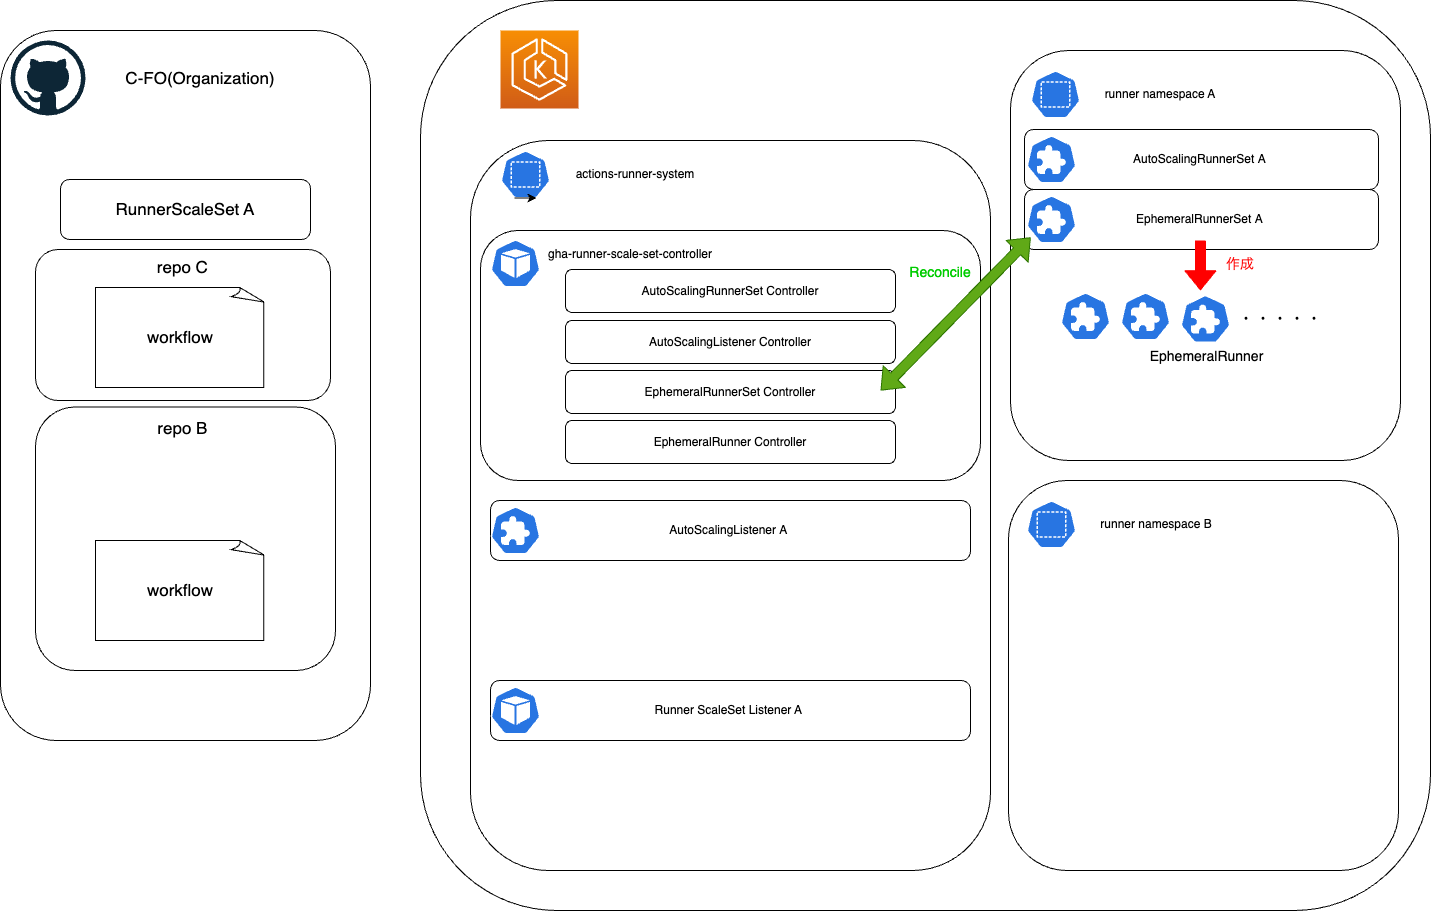

The diagram above was exported from draw.io. Its source (the exported page's mxGraphModel, read from the mxfile embedded in the PNG):
<mxGraphModel dx="1581" dy="1570" grid="1" gridSize="10" guides="1" tooltips="1" connect="1" arrows="1" fold="1" page="1" pageScale="1" pageWidth="827" pageHeight="1169" math="0" shadow="0">
  <root>
    <mxCell id="0" />
    <mxCell id="1" parent="0" />
    <mxCell id="5" value="" style="rounded=1;whiteSpace=wrap;html=1;" parent="1" vertex="1">
      <mxGeometry x="460" y="250" width="1010" height="910" as="geometry" />
    </mxCell>
    <mxCell id="3" value="" style="rounded=1;whiteSpace=wrap;html=1;" parent="1" vertex="1">
      <mxGeometry x="40" y="280" width="370" height="710" as="geometry" />
    </mxCell>
    <mxCell id="2" value="" style="dashed=0;outlineConnect=0;html=1;align=center;labelPosition=center;verticalLabelPosition=bottom;verticalAlign=top;shape=mxgraph.weblogos.github" parent="1" vertex="1">
      <mxGeometry x="50" y="290" width="75" height="75" as="geometry" />
    </mxCell>
    <mxCell id="4" value="" style="sketch=0;points=[[0,0,0],[0.25,0,0],[0.5,0,0],[0.75,0,0],[1,0,0],[0,1,0],[0.25,1,0],[0.5,1,0],[0.75,1,0],[1,1,0],[0,0.25,0],[0,0.5,0],[0,0.75,0],[1,0.25,0],[1,0.5,0],[1,0.75,0]];outlineConnect=0;fontColor=#232F3E;gradientColor=#F78E04;gradientDirection=north;fillColor=#D05C17;strokeColor=#ffffff;dashed=0;verticalLabelPosition=bottom;verticalAlign=top;align=center;html=1;fontSize=12;fontStyle=0;aspect=fixed;shape=mxgraph.aws4.resourceIcon;resIcon=mxgraph.aws4.eks;" parent="1" vertex="1">
      <mxGeometry x="540" y="280" width="78" height="78" as="geometry" />
    </mxCell>
    <mxCell id="8" value="" style="rounded=1;whiteSpace=wrap;html=1;" parent="1" vertex="1">
      <mxGeometry x="510" y="390" width="520" height="730" as="geometry" />
    </mxCell>
    <mxCell id="11" value="" style="rounded=1;whiteSpace=wrap;html=1;" parent="1" vertex="1">
      <mxGeometry x="520" y="480" width="500" height="250" as="geometry" />
    </mxCell>
    <mxCell id="7" value="" style="sketch=0;html=1;dashed=0;whitespace=wrap;fillColor=#2875E2;strokeColor=#ffffff;points=[[0.005,0.63,0],[0.1,0.2,0],[0.9,0.2,0],[0.5,0,0],[0.995,0.63,0],[0.72,0.99,0],[0.5,1,0],[0.28,0.99,0]];verticalLabelPosition=bottom;align=center;verticalAlign=top;shape=mxgraph.kubernetes.icon;prIcon=pod" parent="1" vertex="1">
      <mxGeometry x="530" y="489" width="50" height="48" as="geometry" />
    </mxCell>
    <mxCell id="9" value="" style="sketch=0;html=1;dashed=0;whitespace=wrap;fillColor=#2875E2;strokeColor=#ffffff;points=[[0.005,0.63,0],[0.1,0.2,0],[0.9,0.2,0],[0.5,0,0],[0.995,0.63,0],[0.72,0.99,0],[0.5,1,0],[0.28,0.99,0]];verticalLabelPosition=bottom;align=center;verticalAlign=top;shape=mxgraph.kubernetes.icon;prIcon=ns" parent="1" vertex="1">
      <mxGeometry x="540" y="400" width="50" height="48" as="geometry" />
    </mxCell>
    <mxCell id="10" value="actions-runner-system" style="text;strokeColor=none;align=center;fillColor=none;html=1;verticalAlign=middle;whiteSpace=wrap;rounded=0;" parent="1" vertex="1">
      <mxGeometry x="605" y="409" width="140" height="30" as="geometry" />
    </mxCell>
    <mxCell id="13" value="gha-runner-scale-set-controller" style="text;strokeColor=none;align=center;fillColor=none;html=1;verticalAlign=middle;whiteSpace=wrap;rounded=0;" parent="1" vertex="1">
      <mxGeometry x="580" y="489" width="180" height="30" as="geometry" />
    </mxCell>
    <mxCell id="15" value="AutoScalingRunnerSet Controller" style="rounded=1;whiteSpace=wrap;html=1;" parent="1" vertex="1">
      <mxGeometry x="605" y="519" width="330" height="43" as="geometry" />
    </mxCell>
    <mxCell id="16" value="AutoScalingListener Controller" style="rounded=1;whiteSpace=wrap;html=1;" parent="1" vertex="1">
      <mxGeometry x="605" y="570" width="330" height="43" as="geometry" />
    </mxCell>
    <mxCell id="17" value="EphemeralRunnerSet Controller" style="rounded=1;whiteSpace=wrap;html=1;" parent="1" vertex="1">
      <mxGeometry x="605" y="620" width="330" height="43" as="geometry" />
    </mxCell>
    <mxCell id="18" value="EphemeralRunner Controller" style="rounded=1;whiteSpace=wrap;html=1;" parent="1" vertex="1">
      <mxGeometry x="605" y="670" width="330" height="43" as="geometry" />
    </mxCell>
    <mxCell id="20" value="Runner ScaleSet Listener A&amp;nbsp;" style="rounded=1;whiteSpace=wrap;html=1;" parent="1" vertex="1">
      <mxGeometry x="530" y="930" width="480" height="60" as="geometry" />
    </mxCell>
    <mxCell id="19" value="" style="sketch=0;html=1;dashed=0;whitespace=wrap;fillColor=#2875E2;strokeColor=#ffffff;points=[[0.005,0.63,0],[0.1,0.2,0],[0.9,0.2,0],[0.5,0,0],[0.995,0.63,0],[0.72,0.99,0],[0.5,1,0],[0.28,0.99,0]];verticalLabelPosition=bottom;align=center;verticalAlign=top;shape=mxgraph.kubernetes.icon;prIcon=pod" parent="1" vertex="1">
      <mxGeometry x="530" y="936" width="50" height="48" as="geometry" />
    </mxCell>
    <mxCell id="24" value="&lt;font style=&quot;font-size: 17px;&quot;&gt;C-FO(Organization)&lt;br&gt;&lt;/font&gt;" style="text;strokeColor=none;align=center;fillColor=none;html=1;verticalAlign=middle;whiteSpace=wrap;rounded=0;" parent="1" vertex="1">
      <mxGeometry x="140" y="312.5" width="200" height="30" as="geometry" />
    </mxCell>
    <mxCell id="26" value="" style="rounded=1;whiteSpace=wrap;html=1;" parent="1" vertex="1">
      <mxGeometry x="1050" y="300" width="390" height="410" as="geometry" />
    </mxCell>
    <mxCell id="27" value="" style="sketch=0;html=1;dashed=0;whitespace=wrap;fillColor=#2875E2;strokeColor=#ffffff;points=[[0.005,0.63,0],[0.1,0.2,0],[0.9,0.2,0],[0.5,0,0],[0.995,0.63,0],[0.72,0.99,0],[0.5,1,0],[0.28,0.99,0]];verticalLabelPosition=bottom;align=center;verticalAlign=top;shape=mxgraph.kubernetes.icon;prIcon=ns" parent="1" vertex="1">
      <mxGeometry x="1070" y="320" width="50" height="48" as="geometry" />
    </mxCell>
    <mxCell id="28" style="edgeStyle=none;html=1;exitX=0.28;exitY=0.99;exitDx=0;exitDy=0;exitPerimeter=0;entryX=0.72;entryY=0.99;entryDx=0;entryDy=0;entryPerimeter=0;fontSize=17;" parent="1" source="9" target="9" edge="1">
      <mxGeometry relative="1" as="geometry" />
    </mxCell>
    <mxCell id="29" value="runner namespace A" style="text;strokeColor=none;align=center;fillColor=none;html=1;verticalAlign=middle;whiteSpace=wrap;rounded=0;" parent="1" vertex="1">
      <mxGeometry x="1130" y="329" width="140" height="30" as="geometry" />
    </mxCell>
    <mxCell id="30" value="" style="rounded=1;whiteSpace=wrap;html=1;" parent="1" vertex="1">
      <mxGeometry x="1048" y="730" width="390" height="390" as="geometry" />
    </mxCell>
    <mxCell id="31" value="" style="sketch=0;html=1;dashed=0;whitespace=wrap;fillColor=#2875E2;strokeColor=#ffffff;points=[[0.005,0.63,0],[0.1,0.2,0],[0.9,0.2,0],[0.5,0,0],[0.995,0.63,0],[0.72,0.99,0],[0.5,1,0],[0.28,0.99,0]];verticalLabelPosition=bottom;align=center;verticalAlign=top;shape=mxgraph.kubernetes.icon;prIcon=ns" parent="1" vertex="1">
      <mxGeometry x="1066" y="750" width="50" height="48" as="geometry" />
    </mxCell>
    <mxCell id="32" value="runner namespace B" style="text;strokeColor=none;align=center;fillColor=none;html=1;verticalAlign=middle;whiteSpace=wrap;rounded=0;" parent="1" vertex="1">
      <mxGeometry x="1126" y="759" width="140" height="30" as="geometry" />
    </mxCell>
    <mxCell id="33" value="" style="rounded=1;whiteSpace=wrap;html=1;fontSize=17;" parent="1" vertex="1">
      <mxGeometry x="75" y="656.5" width="300" height="263.5" as="geometry" />
    </mxCell>
    <mxCell id="34" value="&amp;nbsp;repo B" style="text;strokeColor=none;align=center;fillColor=none;html=1;verticalAlign=middle;whiteSpace=wrap;rounded=0;fontSize=17;" parent="1" vertex="1">
      <mxGeometry x="190" y="663" width="60" height="30" as="geometry" />
    </mxCell>
    <mxCell id="37" value="RunnerScaleSet A" style="rounded=1;whiteSpace=wrap;html=1;fontSize=17;" parent="1" vertex="1">
      <mxGeometry x="100" y="429" width="250" height="60" as="geometry" />
    </mxCell>
    <mxCell id="41" value="AutoScalingListener&amp;nbsp;A&amp;nbsp;" style="rounded=1;whiteSpace=wrap;html=1;" parent="1" vertex="1">
      <mxGeometry x="530" y="750" width="480" height="60" as="geometry" />
    </mxCell>
    <mxCell id="43" value="workflow" style="whiteSpace=wrap;html=1;shape=mxgraph.basic.document;fontSize=17;" parent="1" vertex="1">
      <mxGeometry x="135" y="790" width="170" height="100" as="geometry" />
    </mxCell>
    <mxCell id="44" value="" style="sketch=0;html=1;dashed=0;whitespace=wrap;fillColor=#2875E2;strokeColor=#ffffff;points=[[0.005,0.63,0],[0.1,0.2,0],[0.9,0.2,0],[0.5,0,0],[0.995,0.63,0],[0.72,0.99,0],[0.5,1,0],[0.28,0.99,0]];verticalLabelPosition=bottom;align=center;verticalAlign=top;shape=mxgraph.kubernetes.icon;prIcon=crd;fontSize=17;" parent="1" vertex="1">
      <mxGeometry x="530" y="756" width="50" height="48" as="geometry" />
    </mxCell>
    <mxCell id="46" value="AutoScalingRunnerSet&amp;nbsp;A&amp;nbsp;" style="rounded=1;whiteSpace=wrap;html=1;" parent="1" vertex="1">
      <mxGeometry x="1064" y="379" width="354" height="60" as="geometry" />
    </mxCell>
    <mxCell id="47" value="EphemeralRunnerSet&amp;nbsp;A&amp;nbsp;" style="rounded=1;whiteSpace=wrap;html=1;" parent="1" vertex="1">
      <mxGeometry x="1064" y="439" width="354" height="60" as="geometry" />
    </mxCell>
    <mxCell id="56" value="" style="sketch=0;html=1;dashed=0;whitespace=wrap;fillColor=#2875E2;strokeColor=#ffffff;points=[[0.005,0.63,0],[0.1,0.2,0],[0.9,0.2,0],[0.5,0,0],[0.995,0.63,0],[0.72,0.99,0],[0.5,1,0],[0.28,0.99,0]];verticalLabelPosition=bottom;align=center;verticalAlign=top;shape=mxgraph.kubernetes.icon;prIcon=crd;fontSize=17;" parent="1" vertex="1">
      <mxGeometry x="1066" y="385" width="50" height="48" as="geometry" />
    </mxCell>
    <mxCell id="57" value="" style="sketch=0;html=1;dashed=0;whitespace=wrap;fillColor=#2875E2;strokeColor=#ffffff;points=[[0.005,0.63,0],[0.1,0.2,0],[0.9,0.2,0],[0.5,0,0],[0.995,0.63,0],[0.72,0.99,0],[0.5,1,0],[0.28,0.99,0]];verticalLabelPosition=bottom;align=center;verticalAlign=top;shape=mxgraph.kubernetes.icon;prIcon=crd;fontSize=17;" parent="1" vertex="1">
      <mxGeometry x="1066" y="445" width="50" height="48" as="geometry" />
    </mxCell>
    <mxCell id="70" value="" style="rounded=1;whiteSpace=wrap;html=1;fontSize=17;" parent="1" vertex="1">
      <mxGeometry x="75" y="499" width="295" height="151" as="geometry" />
    </mxCell>
    <mxCell id="71" value="workflow" style="whiteSpace=wrap;html=1;shape=mxgraph.basic.document;fontSize=17;" parent="1" vertex="1">
      <mxGeometry x="135" y="537" width="170" height="100" as="geometry" />
    </mxCell>
    <mxCell id="72" value="&amp;nbsp;repo C" style="text;strokeColor=none;align=center;fillColor=none;html=1;verticalAlign=middle;whiteSpace=wrap;rounded=0;fontSize=17;" parent="1" vertex="1">
      <mxGeometry x="190" y="502" width="60" height="30" as="geometry" />
    </mxCell>
    <mxCell id="76" value="" style="shape=flexArrow;endArrow=classic;startArrow=classic;html=1;entryX=0.955;entryY=0.465;entryDx=0;entryDy=0;fillColor=#60a917;strokeColor=#2D7600;entryPerimeter=0;exitX=0.085;exitY=0.872;exitDx=0;exitDy=0;exitPerimeter=0;" edge="1" parent="1" source="57" target="17">
      <mxGeometry width="100" height="100" relative="1" as="geometry">
        <mxPoint x="890" y="590" as="sourcePoint" />
        <mxPoint x="890" y="760.02" as="targetPoint" />
      </mxGeometry>
    </mxCell>
    <mxCell id="77" value="&lt;font color=&quot;#00cc00&quot; style=&quot;font-size: 14px;&quot;&gt;Reconcile&lt;/font&gt;" style="text;strokeColor=none;align=center;fillColor=none;html=1;verticalAlign=middle;whiteSpace=wrap;rounded=0;" vertex="1" parent="1">
      <mxGeometry x="950" y="507" width="60" height="30" as="geometry" />
    </mxCell>
    <mxCell id="78" value="" style="shape=flexArrow;endArrow=classic;html=1;fontSize=14;fontColor=#00CC00;exitX=0.497;exitY=0.85;exitDx=0;exitDy=0;strokeColor=#FF0000;fillColor=#FF0000;exitPerimeter=0;entryX=0.487;entryY=0.585;entryDx=0;entryDy=0;entryPerimeter=0;" edge="1" parent="1" source="47" target="26">
      <mxGeometry width="50" height="50" relative="1" as="geometry">
        <mxPoint x="639.98" y="589.9949999999999" as="sourcePoint" />
        <mxPoint x="639.9200000000001" y="949.98" as="targetPoint" />
      </mxGeometry>
    </mxCell>
    <mxCell id="80" value="&lt;span style=&quot;font-size: 14px;&quot;&gt;&lt;font color=&quot;#ff0000&quot;&gt;作成&lt;/font&gt;&lt;/span&gt;" style="text;strokeColor=none;align=center;fillColor=none;html=1;verticalAlign=middle;whiteSpace=wrap;rounded=0;" vertex="1" parent="1">
      <mxGeometry x="1250" y="499" width="60" height="30" as="geometry" />
    </mxCell>
    <mxCell id="81" value="" style="sketch=0;html=1;dashed=0;whitespace=wrap;fillColor=#2875E2;strokeColor=#ffffff;points=[[0.005,0.63,0],[0.1,0.2,0],[0.9,0.2,0],[0.5,0,0],[0.995,0.63,0],[0.72,0.99,0],[0.5,1,0],[0.28,0.99,0]];verticalLabelPosition=bottom;align=center;verticalAlign=top;shape=mxgraph.kubernetes.icon;prIcon=crd;fontSize=17;" vertex="1" parent="1">
      <mxGeometry x="1100" y="542" width="50" height="48" as="geometry" />
    </mxCell>
    <mxCell id="82" value="&lt;font style=&quot;font-size: 14px;&quot;&gt;EphemeralRunner&lt;/font&gt;" style="text;strokeColor=none;align=center;fillColor=none;html=1;verticalAlign=middle;whiteSpace=wrap;rounded=0;fontSize=17;" vertex="1" parent="1">
      <mxGeometry x="1193" y="590" width="107" height="30" as="geometry" />
    </mxCell>
    <mxCell id="83" value="" style="sketch=0;html=1;dashed=0;whitespace=wrap;fillColor=#2875E2;strokeColor=#ffffff;points=[[0.005,0.63,0],[0.1,0.2,0],[0.9,0.2,0],[0.5,0,0],[0.995,0.63,0],[0.72,0.99,0],[0.5,1,0],[0.28,0.99,0]];verticalLabelPosition=bottom;align=center;verticalAlign=top;shape=mxgraph.kubernetes.icon;prIcon=crd;fontSize=17;" vertex="1" parent="1">
      <mxGeometry x="1160" y="542" width="50" height="48" as="geometry" />
    </mxCell>
    <mxCell id="84" value="" style="sketch=0;html=1;dashed=0;whitespace=wrap;fillColor=#2875E2;strokeColor=#ffffff;points=[[0.005,0.63,0],[0.1,0.2,0],[0.9,0.2,0],[0.5,0,0],[0.995,0.63,0],[0.72,0.99,0],[0.5,1,0],[0.28,0.99,0]];verticalLabelPosition=bottom;align=center;verticalAlign=top;shape=mxgraph.kubernetes.icon;prIcon=crd;fontSize=17;" vertex="1" parent="1">
      <mxGeometry x="1220" y="544.5" width="50" height="48" as="geometry" />
    </mxCell>
    <mxCell id="85" value="・・・・・" style="text;strokeColor=none;align=center;fillColor=none;html=1;verticalAlign=middle;whiteSpace=wrap;rounded=0;fontSize=17;" vertex="1" parent="1">
      <mxGeometry x="1290" y="553.5" width="60" height="30" as="geometry" />
    </mxCell>
  </root>
</mxGraphModel>